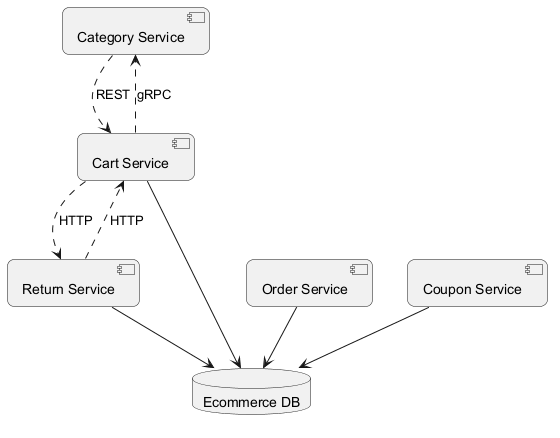

The diagram above was rendered by PlantUML. Its source (embedded in the PNG):
@startuml
skinparam backgroundColor #FFFFFF
skinparam roundCorner 15
component "Category Service" as C_CategoryService
component "Return Service" as C_ReturnService
component "Order Service" as C_OrderService
component "Coupon Service" as C_CouponService
component "Cart Service" as C_CartService
database "Ecommerce DB" as DB_ecommerce
C_ReturnService --> DB_ecommerce
C_OrderService --> DB_ecommerce
C_CouponService --> DB_ecommerce
C_CartService --> DB_ecommerce
C_CategoryService ..> C_CartService : REST
C_CartService ..> C_ReturnService : HTTP
C_ReturnService ..> C_CartService : HTTP
C_CartService ..> C_CategoryService : gRPC
@enduml